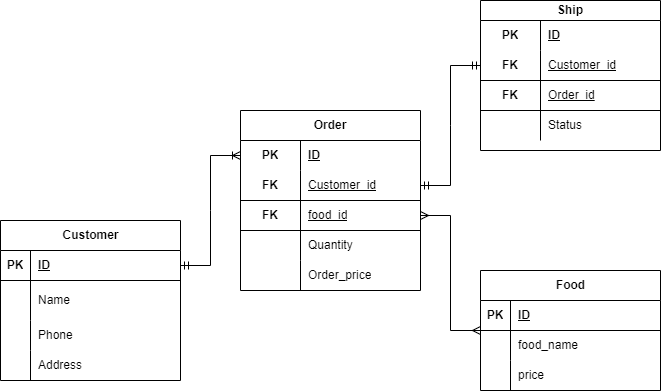

The diagram above was exported from draw.io. Its source (the exported page's mxGraphModel, read from the mxfile embedded in the PNG):
<mxGraphModel dx="2117" dy="539" grid="1" gridSize="10" guides="1" tooltips="1" connect="1" arrows="1" fold="1" page="1" pageScale="1" pageWidth="827" pageHeight="1169" math="0" shadow="0">
  <root>
    <mxCell id="0" />
    <mxCell id="1" parent="0" />
    <mxCell id="SBodYzl8zC7vrANQo7dm-45" value="" style="shape=partialRectangle;html=1;whiteSpace=wrap;connectable=0;fillColor=none;top=0;left=0;bottom=0;right=0;overflow=hidden;strokeColor=inherit;fontSize=16;" parent="1" vertex="1">
      <mxGeometry x="330" y="450" width="40" height="40" as="geometry">
        <mxRectangle width="40" height="40" as="alternateBounds" />
      </mxGeometry>
    </mxCell>
    <mxCell id="cJiWU6cI9eB3sQ1tV5ck-3" value="Order" style="shape=table;startSize=30;container=1;collapsible=1;childLayout=tableLayout;fixedRows=1;rowLines=0;fontStyle=1;align=center;resizeLast=1;html=1;whiteSpace=wrap;" parent="1" vertex="1">
      <mxGeometry x="100" y="500" width="180" height="180" as="geometry" />
    </mxCell>
    <mxCell id="cJiWU6cI9eB3sQ1tV5ck-4" value="" style="shape=tableRow;horizontal=0;startSize=0;swimlaneHead=0;swimlaneBody=0;fillColor=none;collapsible=0;dropTarget=0;points=[[0,0.5],[1,0.5]];portConstraint=eastwest;top=0;left=0;right=0;bottom=0;html=1;" parent="cJiWU6cI9eB3sQ1tV5ck-3" vertex="1">
      <mxGeometry y="30" width="180" height="30" as="geometry" />
    </mxCell>
    <mxCell id="cJiWU6cI9eB3sQ1tV5ck-5" value="PK" style="shape=partialRectangle;connectable=0;fillColor=none;top=0;left=0;bottom=0;right=0;fontStyle=1;overflow=hidden;html=1;whiteSpace=wrap;" parent="cJiWU6cI9eB3sQ1tV5ck-4" vertex="1">
      <mxGeometry width="60" height="30" as="geometry">
        <mxRectangle width="60" height="30" as="alternateBounds" />
      </mxGeometry>
    </mxCell>
    <mxCell id="cJiWU6cI9eB3sQ1tV5ck-6" value="ID" style="shape=partialRectangle;connectable=0;fillColor=none;top=0;left=0;bottom=0;right=0;align=left;spacingLeft=6;fontStyle=5;overflow=hidden;html=1;whiteSpace=wrap;" parent="cJiWU6cI9eB3sQ1tV5ck-4" vertex="1">
      <mxGeometry x="60" width="120" height="30" as="geometry">
        <mxRectangle width="120" height="30" as="alternateBounds" />
      </mxGeometry>
    </mxCell>
    <mxCell id="cJiWU6cI9eB3sQ1tV5ck-7" value="" style="shape=tableRow;horizontal=0;startSize=0;swimlaneHead=0;swimlaneBody=0;fillColor=none;collapsible=0;dropTarget=0;points=[[0,0.5],[1,0.5]];portConstraint=eastwest;top=0;left=0;right=0;bottom=1;html=1;" parent="cJiWU6cI9eB3sQ1tV5ck-3" vertex="1">
      <mxGeometry y="60" width="180" height="30" as="geometry" />
    </mxCell>
    <mxCell id="cJiWU6cI9eB3sQ1tV5ck-8" value="FK" style="shape=partialRectangle;connectable=0;fillColor=none;top=0;left=0;bottom=0;right=0;fontStyle=1;overflow=hidden;html=1;whiteSpace=wrap;" parent="cJiWU6cI9eB3sQ1tV5ck-7" vertex="1">
      <mxGeometry width="60" height="30" as="geometry">
        <mxRectangle width="60" height="30" as="alternateBounds" />
      </mxGeometry>
    </mxCell>
    <mxCell id="cJiWU6cI9eB3sQ1tV5ck-9" value="&lt;span style=&quot;font-weight: normal;&quot;&gt;Customer_id&lt;/span&gt;" style="shape=partialRectangle;connectable=0;fillColor=none;top=0;left=0;bottom=0;right=0;align=left;spacingLeft=6;fontStyle=5;overflow=hidden;html=1;whiteSpace=wrap;" parent="cJiWU6cI9eB3sQ1tV5ck-7" vertex="1">
      <mxGeometry x="60" width="120" height="30" as="geometry">
        <mxRectangle width="120" height="30" as="alternateBounds" />
      </mxGeometry>
    </mxCell>
    <mxCell id="cJiWU6cI9eB3sQ1tV5ck-29" value="" style="shape=tableRow;horizontal=0;startSize=0;swimlaneHead=0;swimlaneBody=0;fillColor=none;collapsible=0;dropTarget=0;points=[[0,0.5],[1,0.5]];portConstraint=eastwest;top=0;left=0;right=0;bottom=1;html=1;" parent="cJiWU6cI9eB3sQ1tV5ck-3" vertex="1">
      <mxGeometry y="90" width="180" height="30" as="geometry" />
    </mxCell>
    <mxCell id="cJiWU6cI9eB3sQ1tV5ck-30" value="FK" style="shape=partialRectangle;connectable=0;fillColor=none;top=0;left=0;bottom=0;right=0;fontStyle=1;overflow=hidden;html=1;whiteSpace=wrap;" parent="cJiWU6cI9eB3sQ1tV5ck-29" vertex="1">
      <mxGeometry width="60" height="30" as="geometry">
        <mxRectangle width="60" height="30" as="alternateBounds" />
      </mxGeometry>
    </mxCell>
    <mxCell id="cJiWU6cI9eB3sQ1tV5ck-31" value="&lt;span style=&quot;font-weight: normal;&quot;&gt;food_id&lt;/span&gt;" style="shape=partialRectangle;connectable=0;fillColor=none;top=0;left=0;bottom=0;right=0;align=left;spacingLeft=6;fontStyle=5;overflow=hidden;html=1;whiteSpace=wrap;" parent="cJiWU6cI9eB3sQ1tV5ck-29" vertex="1">
      <mxGeometry x="60" width="120" height="30" as="geometry">
        <mxRectangle width="120" height="30" as="alternateBounds" />
      </mxGeometry>
    </mxCell>
    <mxCell id="cJiWU6cI9eB3sQ1tV5ck-10" value="" style="shape=tableRow;horizontal=0;startSize=0;swimlaneHead=0;swimlaneBody=0;fillColor=none;collapsible=0;dropTarget=0;points=[[0,0.5],[1,0.5]];portConstraint=eastwest;top=0;left=0;right=0;bottom=0;html=1;" parent="cJiWU6cI9eB3sQ1tV5ck-3" vertex="1">
      <mxGeometry y="120" width="180" height="30" as="geometry" />
    </mxCell>
    <mxCell id="cJiWU6cI9eB3sQ1tV5ck-11" value="" style="shape=partialRectangle;connectable=0;fillColor=none;top=0;left=0;bottom=0;right=0;editable=1;overflow=hidden;html=1;whiteSpace=wrap;" parent="cJiWU6cI9eB3sQ1tV5ck-10" vertex="1">
      <mxGeometry width="60" height="30" as="geometry">
        <mxRectangle width="60" height="30" as="alternateBounds" />
      </mxGeometry>
    </mxCell>
    <mxCell id="cJiWU6cI9eB3sQ1tV5ck-12" value="Quantity" style="shape=partialRectangle;connectable=0;fillColor=none;top=0;left=0;bottom=0;right=0;align=left;spacingLeft=6;overflow=hidden;html=1;whiteSpace=wrap;" parent="cJiWU6cI9eB3sQ1tV5ck-10" vertex="1">
      <mxGeometry x="60" width="120" height="30" as="geometry">
        <mxRectangle width="120" height="30" as="alternateBounds" />
      </mxGeometry>
    </mxCell>
    <mxCell id="cJiWU6cI9eB3sQ1tV5ck-13" value="" style="shape=tableRow;horizontal=0;startSize=0;swimlaneHead=0;swimlaneBody=0;fillColor=none;collapsible=0;dropTarget=0;points=[[0,0.5],[1,0.5]];portConstraint=eastwest;top=0;left=0;right=0;bottom=0;html=1;" parent="cJiWU6cI9eB3sQ1tV5ck-3" vertex="1">
      <mxGeometry y="150" width="180" height="30" as="geometry" />
    </mxCell>
    <mxCell id="cJiWU6cI9eB3sQ1tV5ck-14" value="" style="shape=partialRectangle;connectable=0;fillColor=none;top=0;left=0;bottom=0;right=0;editable=1;overflow=hidden;html=1;whiteSpace=wrap;" parent="cJiWU6cI9eB3sQ1tV5ck-13" vertex="1">
      <mxGeometry width="60" height="30" as="geometry">
        <mxRectangle width="60" height="30" as="alternateBounds" />
      </mxGeometry>
    </mxCell>
    <mxCell id="cJiWU6cI9eB3sQ1tV5ck-15" value="Order_price" style="shape=partialRectangle;connectable=0;fillColor=none;top=0;left=0;bottom=0;right=0;align=left;spacingLeft=6;overflow=hidden;html=1;whiteSpace=wrap;" parent="cJiWU6cI9eB3sQ1tV5ck-13" vertex="1">
      <mxGeometry x="60" width="120" height="30" as="geometry">
        <mxRectangle width="120" height="30" as="alternateBounds" />
      </mxGeometry>
    </mxCell>
    <mxCell id="cJiWU6cI9eB3sQ1tV5ck-16" value="Food" style="shape=table;startSize=30;container=1;collapsible=1;childLayout=tableLayout;fixedRows=1;rowLines=0;fontStyle=1;align=center;resizeLast=1;html=1;" parent="1" vertex="1">
      <mxGeometry x="340" y="660" width="180" height="120" as="geometry" />
    </mxCell>
    <mxCell id="cJiWU6cI9eB3sQ1tV5ck-17" value="" style="shape=tableRow;horizontal=0;startSize=0;swimlaneHead=0;swimlaneBody=0;fillColor=none;collapsible=0;dropTarget=0;points=[[0,0.5],[1,0.5]];portConstraint=eastwest;top=0;left=0;right=0;bottom=1;" parent="cJiWU6cI9eB3sQ1tV5ck-16" vertex="1">
      <mxGeometry y="30" width="180" height="30" as="geometry" />
    </mxCell>
    <mxCell id="cJiWU6cI9eB3sQ1tV5ck-18" value="PK" style="shape=partialRectangle;connectable=0;fillColor=none;top=0;left=0;bottom=0;right=0;fontStyle=1;overflow=hidden;whiteSpace=wrap;html=1;" parent="cJiWU6cI9eB3sQ1tV5ck-17" vertex="1">
      <mxGeometry width="30" height="30" as="geometry">
        <mxRectangle width="30" height="30" as="alternateBounds" />
      </mxGeometry>
    </mxCell>
    <mxCell id="cJiWU6cI9eB3sQ1tV5ck-19" value="ID" style="shape=partialRectangle;connectable=0;fillColor=none;top=0;left=0;bottom=0;right=0;align=left;spacingLeft=6;fontStyle=5;overflow=hidden;whiteSpace=wrap;html=1;" parent="cJiWU6cI9eB3sQ1tV5ck-17" vertex="1">
      <mxGeometry x="30" width="150" height="30" as="geometry">
        <mxRectangle width="150" height="30" as="alternateBounds" />
      </mxGeometry>
    </mxCell>
    <mxCell id="cJiWU6cI9eB3sQ1tV5ck-20" value="" style="shape=tableRow;horizontal=0;startSize=0;swimlaneHead=0;swimlaneBody=0;fillColor=none;collapsible=0;dropTarget=0;points=[[0,0.5],[1,0.5]];portConstraint=eastwest;top=0;left=0;right=0;bottom=0;" parent="cJiWU6cI9eB3sQ1tV5ck-16" vertex="1">
      <mxGeometry y="60" width="180" height="30" as="geometry" />
    </mxCell>
    <mxCell id="cJiWU6cI9eB3sQ1tV5ck-21" value="" style="shape=partialRectangle;connectable=0;fillColor=none;top=0;left=0;bottom=0;right=0;editable=1;overflow=hidden;whiteSpace=wrap;html=1;" parent="cJiWU6cI9eB3sQ1tV5ck-20" vertex="1">
      <mxGeometry width="30" height="30" as="geometry">
        <mxRectangle width="30" height="30" as="alternateBounds" />
      </mxGeometry>
    </mxCell>
    <mxCell id="cJiWU6cI9eB3sQ1tV5ck-22" value="food_name" style="shape=partialRectangle;connectable=0;fillColor=none;top=0;left=0;bottom=0;right=0;align=left;spacingLeft=6;overflow=hidden;whiteSpace=wrap;html=1;" parent="cJiWU6cI9eB3sQ1tV5ck-20" vertex="1">
      <mxGeometry x="30" width="150" height="30" as="geometry">
        <mxRectangle width="150" height="30" as="alternateBounds" />
      </mxGeometry>
    </mxCell>
    <mxCell id="cJiWU6cI9eB3sQ1tV5ck-23" value="" style="shape=tableRow;horizontal=0;startSize=0;swimlaneHead=0;swimlaneBody=0;fillColor=none;collapsible=0;dropTarget=0;points=[[0,0.5],[1,0.5]];portConstraint=eastwest;top=0;left=0;right=0;bottom=0;" parent="cJiWU6cI9eB3sQ1tV5ck-16" vertex="1">
      <mxGeometry y="90" width="180" height="30" as="geometry" />
    </mxCell>
    <mxCell id="cJiWU6cI9eB3sQ1tV5ck-24" value="" style="shape=partialRectangle;connectable=0;fillColor=none;top=0;left=0;bottom=0;right=0;editable=1;overflow=hidden;whiteSpace=wrap;html=1;" parent="cJiWU6cI9eB3sQ1tV5ck-23" vertex="1">
      <mxGeometry width="30" height="30" as="geometry">
        <mxRectangle width="30" height="30" as="alternateBounds" />
      </mxGeometry>
    </mxCell>
    <mxCell id="cJiWU6cI9eB3sQ1tV5ck-25" value="price" style="shape=partialRectangle;connectable=0;fillColor=none;top=0;left=0;bottom=0;right=0;align=left;spacingLeft=6;overflow=hidden;whiteSpace=wrap;html=1;" parent="cJiWU6cI9eB3sQ1tV5ck-23" vertex="1">
      <mxGeometry x="30" width="150" height="30" as="geometry">
        <mxRectangle width="150" height="30" as="alternateBounds" />
      </mxGeometry>
    </mxCell>
    <mxCell id="cJiWU6cI9eB3sQ1tV5ck-32" value="Customer" style="shape=table;startSize=30;container=1;collapsible=1;childLayout=tableLayout;fixedRows=1;rowLines=0;fontStyle=1;align=center;resizeLast=1;html=1;" parent="1" vertex="1">
      <mxGeometry x="-140" y="610" width="180" height="160" as="geometry" />
    </mxCell>
    <mxCell id="cJiWU6cI9eB3sQ1tV5ck-33" value="" style="shape=tableRow;horizontal=0;startSize=0;swimlaneHead=0;swimlaneBody=0;fillColor=none;collapsible=0;dropTarget=0;points=[[0,0.5],[1,0.5]];portConstraint=eastwest;top=0;left=0;right=0;bottom=1;" parent="cJiWU6cI9eB3sQ1tV5ck-32" vertex="1">
      <mxGeometry y="30" width="180" height="30" as="geometry" />
    </mxCell>
    <mxCell id="cJiWU6cI9eB3sQ1tV5ck-34" value="PK" style="shape=partialRectangle;connectable=0;fillColor=none;top=0;left=0;bottom=0;right=0;fontStyle=1;overflow=hidden;whiteSpace=wrap;html=1;" parent="cJiWU6cI9eB3sQ1tV5ck-33" vertex="1">
      <mxGeometry width="30" height="30" as="geometry">
        <mxRectangle width="30" height="30" as="alternateBounds" />
      </mxGeometry>
    </mxCell>
    <mxCell id="cJiWU6cI9eB3sQ1tV5ck-35" value="ID" style="shape=partialRectangle;connectable=0;fillColor=none;top=0;left=0;bottom=0;right=0;align=left;spacingLeft=6;fontStyle=5;overflow=hidden;whiteSpace=wrap;html=1;" parent="cJiWU6cI9eB3sQ1tV5ck-33" vertex="1">
      <mxGeometry x="30" width="150" height="30" as="geometry">
        <mxRectangle width="150" height="30" as="alternateBounds" />
      </mxGeometry>
    </mxCell>
    <mxCell id="cJiWU6cI9eB3sQ1tV5ck-36" value="" style="shape=tableRow;horizontal=0;startSize=0;swimlaneHead=0;swimlaneBody=0;fillColor=none;collapsible=0;dropTarget=0;points=[[0,0.5],[1,0.5]];portConstraint=eastwest;top=0;left=0;right=0;bottom=0;" parent="cJiWU6cI9eB3sQ1tV5ck-32" vertex="1">
      <mxGeometry y="60" width="180" height="40" as="geometry" />
    </mxCell>
    <mxCell id="cJiWU6cI9eB3sQ1tV5ck-37" value="" style="shape=partialRectangle;connectable=0;fillColor=none;top=0;left=0;bottom=0;right=0;editable=1;overflow=hidden;whiteSpace=wrap;html=1;" parent="cJiWU6cI9eB3sQ1tV5ck-36" vertex="1">
      <mxGeometry width="30" height="40" as="geometry">
        <mxRectangle width="30" height="40" as="alternateBounds" />
      </mxGeometry>
    </mxCell>
    <mxCell id="cJiWU6cI9eB3sQ1tV5ck-38" value="Name" style="shape=partialRectangle;connectable=0;fillColor=none;top=0;left=0;bottom=0;right=0;align=left;spacingLeft=6;overflow=hidden;whiteSpace=wrap;html=1;" parent="cJiWU6cI9eB3sQ1tV5ck-36" vertex="1">
      <mxGeometry x="30" width="150" height="40" as="geometry">
        <mxRectangle width="150" height="40" as="alternateBounds" />
      </mxGeometry>
    </mxCell>
    <mxCell id="cJiWU6cI9eB3sQ1tV5ck-39" value="" style="shape=tableRow;horizontal=0;startSize=0;swimlaneHead=0;swimlaneBody=0;fillColor=none;collapsible=0;dropTarget=0;points=[[0,0.5],[1,0.5]];portConstraint=eastwest;top=0;left=0;right=0;bottom=0;" parent="cJiWU6cI9eB3sQ1tV5ck-32" vertex="1">
      <mxGeometry y="100" width="180" height="30" as="geometry" />
    </mxCell>
    <mxCell id="cJiWU6cI9eB3sQ1tV5ck-40" value="" style="shape=partialRectangle;connectable=0;fillColor=none;top=0;left=0;bottom=0;right=0;editable=1;overflow=hidden;whiteSpace=wrap;html=1;" parent="cJiWU6cI9eB3sQ1tV5ck-39" vertex="1">
      <mxGeometry width="30" height="30" as="geometry">
        <mxRectangle width="30" height="30" as="alternateBounds" />
      </mxGeometry>
    </mxCell>
    <mxCell id="cJiWU6cI9eB3sQ1tV5ck-41" value="Phone" style="shape=partialRectangle;connectable=0;fillColor=none;top=0;left=0;bottom=0;right=0;align=left;spacingLeft=6;overflow=hidden;whiteSpace=wrap;html=1;" parent="cJiWU6cI9eB3sQ1tV5ck-39" vertex="1">
      <mxGeometry x="30" width="150" height="30" as="geometry">
        <mxRectangle width="150" height="30" as="alternateBounds" />
      </mxGeometry>
    </mxCell>
    <mxCell id="cJiWU6cI9eB3sQ1tV5ck-42" value="" style="shape=tableRow;horizontal=0;startSize=0;swimlaneHead=0;swimlaneBody=0;fillColor=none;collapsible=0;dropTarget=0;points=[[0,0.5],[1,0.5]];portConstraint=eastwest;top=0;left=0;right=0;bottom=0;" parent="cJiWU6cI9eB3sQ1tV5ck-32" vertex="1">
      <mxGeometry y="130" width="180" height="30" as="geometry" />
    </mxCell>
    <mxCell id="cJiWU6cI9eB3sQ1tV5ck-43" value="" style="shape=partialRectangle;connectable=0;fillColor=none;top=0;left=0;bottom=0;right=0;editable=1;overflow=hidden;whiteSpace=wrap;html=1;" parent="cJiWU6cI9eB3sQ1tV5ck-42" vertex="1">
      <mxGeometry width="30" height="30" as="geometry">
        <mxRectangle width="30" height="30" as="alternateBounds" />
      </mxGeometry>
    </mxCell>
    <mxCell id="cJiWU6cI9eB3sQ1tV5ck-44" value="Address" style="shape=partialRectangle;connectable=0;fillColor=none;top=0;left=0;bottom=0;right=0;align=left;spacingLeft=6;overflow=hidden;whiteSpace=wrap;html=1;" parent="cJiWU6cI9eB3sQ1tV5ck-42" vertex="1">
      <mxGeometry x="30" width="150" height="30" as="geometry">
        <mxRectangle width="150" height="30" as="alternateBounds" />
      </mxGeometry>
    </mxCell>
    <mxCell id="cJiWU6cI9eB3sQ1tV5ck-58" value="Ship" style="shape=table;startSize=20;container=1;collapsible=1;childLayout=tableLayout;fixedRows=1;rowLines=0;fontStyle=1;align=center;resizeLast=1;html=1;whiteSpace=wrap;" parent="1" vertex="1">
      <mxGeometry x="340" y="390" width="180" height="150" as="geometry" />
    </mxCell>
    <mxCell id="cJiWU6cI9eB3sQ1tV5ck-59" value="" style="shape=tableRow;horizontal=0;startSize=0;swimlaneHead=0;swimlaneBody=0;fillColor=none;collapsible=0;dropTarget=0;points=[[0,0.5],[1,0.5]];portConstraint=eastwest;top=0;left=0;right=0;bottom=0;html=1;" parent="cJiWU6cI9eB3sQ1tV5ck-58" vertex="1">
      <mxGeometry y="20" width="180" height="30" as="geometry" />
    </mxCell>
    <mxCell id="cJiWU6cI9eB3sQ1tV5ck-60" value="PK" style="shape=partialRectangle;connectable=0;fillColor=none;top=0;left=0;bottom=0;right=0;fontStyle=1;overflow=hidden;html=1;whiteSpace=wrap;" parent="cJiWU6cI9eB3sQ1tV5ck-59" vertex="1">
      <mxGeometry width="60" height="30" as="geometry">
        <mxRectangle width="60" height="30" as="alternateBounds" />
      </mxGeometry>
    </mxCell>
    <mxCell id="cJiWU6cI9eB3sQ1tV5ck-61" value="ID" style="shape=partialRectangle;connectable=0;fillColor=none;top=0;left=0;bottom=0;right=0;align=left;spacingLeft=6;fontStyle=5;overflow=hidden;html=1;whiteSpace=wrap;" parent="cJiWU6cI9eB3sQ1tV5ck-59" vertex="1">
      <mxGeometry x="60" width="120" height="30" as="geometry">
        <mxRectangle width="120" height="30" as="alternateBounds" />
      </mxGeometry>
    </mxCell>
    <mxCell id="cJiWU6cI9eB3sQ1tV5ck-62" value="" style="shape=tableRow;horizontal=0;startSize=0;swimlaneHead=0;swimlaneBody=0;fillColor=none;collapsible=0;dropTarget=0;points=[[0,0.5],[1,0.5]];portConstraint=eastwest;top=0;left=0;right=0;bottom=1;html=1;" parent="cJiWU6cI9eB3sQ1tV5ck-58" vertex="1">
      <mxGeometry y="50" width="180" height="30" as="geometry" />
    </mxCell>
    <mxCell id="cJiWU6cI9eB3sQ1tV5ck-63" value="FK" style="shape=partialRectangle;connectable=0;fillColor=none;top=0;left=0;bottom=0;right=0;fontStyle=1;overflow=hidden;html=1;whiteSpace=wrap;" parent="cJiWU6cI9eB3sQ1tV5ck-62" vertex="1">
      <mxGeometry width="60" height="30" as="geometry">
        <mxRectangle width="60" height="30" as="alternateBounds" />
      </mxGeometry>
    </mxCell>
    <mxCell id="cJiWU6cI9eB3sQ1tV5ck-64" value="&lt;span style=&quot;font-weight: normal;&quot;&gt;Customer_id&lt;/span&gt;" style="shape=partialRectangle;connectable=0;fillColor=none;top=0;left=0;bottom=0;right=0;align=left;spacingLeft=6;fontStyle=5;overflow=hidden;html=1;whiteSpace=wrap;" parent="cJiWU6cI9eB3sQ1tV5ck-62" vertex="1">
      <mxGeometry x="60" width="120" height="30" as="geometry">
        <mxRectangle width="120" height="30" as="alternateBounds" />
      </mxGeometry>
    </mxCell>
    <mxCell id="cJiWU6cI9eB3sQ1tV5ck-75" value="" style="shape=tableRow;horizontal=0;startSize=0;swimlaneHead=0;swimlaneBody=0;fillColor=none;collapsible=0;dropTarget=0;points=[[0,0.5],[1,0.5]];portConstraint=eastwest;top=0;left=0;right=0;bottom=1;html=1;" parent="cJiWU6cI9eB3sQ1tV5ck-58" vertex="1">
      <mxGeometry y="80" width="180" height="30" as="geometry" />
    </mxCell>
    <mxCell id="cJiWU6cI9eB3sQ1tV5ck-76" value="FK" style="shape=partialRectangle;connectable=0;fillColor=none;top=0;left=0;bottom=0;right=0;fontStyle=1;overflow=hidden;html=1;whiteSpace=wrap;" parent="cJiWU6cI9eB3sQ1tV5ck-75" vertex="1">
      <mxGeometry width="60" height="30" as="geometry">
        <mxRectangle width="60" height="30" as="alternateBounds" />
      </mxGeometry>
    </mxCell>
    <mxCell id="cJiWU6cI9eB3sQ1tV5ck-77" value="&lt;span style=&quot;font-weight: normal;&quot;&gt;Order_id&lt;/span&gt;" style="shape=partialRectangle;connectable=0;fillColor=none;top=0;left=0;bottom=0;right=0;align=left;spacingLeft=6;fontStyle=5;overflow=hidden;html=1;whiteSpace=wrap;" parent="cJiWU6cI9eB3sQ1tV5ck-75" vertex="1">
      <mxGeometry x="60" width="120" height="30" as="geometry">
        <mxRectangle width="120" height="30" as="alternateBounds" />
      </mxGeometry>
    </mxCell>
    <mxCell id="cJiWU6cI9eB3sQ1tV5ck-65" value="" style="shape=tableRow;horizontal=0;startSize=0;swimlaneHead=0;swimlaneBody=0;fillColor=none;collapsible=0;dropTarget=0;points=[[0,0.5],[1,0.5]];portConstraint=eastwest;top=0;left=0;right=0;bottom=0;html=1;" parent="cJiWU6cI9eB3sQ1tV5ck-58" vertex="1">
      <mxGeometry y="110" width="180" height="30" as="geometry" />
    </mxCell>
    <mxCell id="cJiWU6cI9eB3sQ1tV5ck-66" value="" style="shape=partialRectangle;connectable=0;fillColor=none;top=0;left=0;bottom=0;right=0;editable=1;overflow=hidden;html=1;whiteSpace=wrap;" parent="cJiWU6cI9eB3sQ1tV5ck-65" vertex="1">
      <mxGeometry width="60" height="30" as="geometry">
        <mxRectangle width="60" height="30" as="alternateBounds" />
      </mxGeometry>
    </mxCell>
    <mxCell id="cJiWU6cI9eB3sQ1tV5ck-67" value="Status" style="shape=partialRectangle;connectable=0;fillColor=none;top=0;left=0;bottom=0;right=0;align=left;spacingLeft=6;overflow=hidden;html=1;whiteSpace=wrap;" parent="cJiWU6cI9eB3sQ1tV5ck-65" vertex="1">
      <mxGeometry x="60" width="120" height="30" as="geometry">
        <mxRectangle width="120" height="30" as="alternateBounds" />
      </mxGeometry>
    </mxCell>
    <mxCell id="cJiWU6cI9eB3sQ1tV5ck-79" value="" style="edgeStyle=entityRelationEdgeStyle;fontSize=12;html=1;endArrow=ERmandOne;startArrow=ERmandOne;rounded=0;entryX=0;entryY=0.5;entryDx=0;entryDy=0;exitX=1;exitY=0.5;exitDx=0;exitDy=0;" parent="1" source="cJiWU6cI9eB3sQ1tV5ck-7" target="cJiWU6cI9eB3sQ1tV5ck-62" edge="1">
      <mxGeometry width="100" height="100" relative="1" as="geometry">
        <mxPoint x="230" y="770" as="sourcePoint" />
        <mxPoint x="330" y="670" as="targetPoint" />
      </mxGeometry>
    </mxCell>
    <mxCell id="cJiWU6cI9eB3sQ1tV5ck-80" value="" style="edgeStyle=entityRelationEdgeStyle;fontSize=12;html=1;endArrow=ERmany;startArrow=ERmany;rounded=0;entryX=0;entryY=0.5;entryDx=0;entryDy=0;exitX=1;exitY=0.5;exitDx=0;exitDy=0;" parent="1" source="cJiWU6cI9eB3sQ1tV5ck-29" target="cJiWU6cI9eB3sQ1tV5ck-16" edge="1">
      <mxGeometry width="100" height="100" relative="1" as="geometry">
        <mxPoint x="230" y="770" as="sourcePoint" />
        <mxPoint x="330" y="670" as="targetPoint" />
      </mxGeometry>
    </mxCell>
    <mxCell id="cJiWU6cI9eB3sQ1tV5ck-83" value="" style="edgeStyle=entityRelationEdgeStyle;fontSize=12;html=1;endArrow=ERoneToMany;startArrow=ERmandOne;rounded=0;entryX=0;entryY=0.5;entryDx=0;entryDy=0;exitX=1;exitY=0.5;exitDx=0;exitDy=0;" parent="1" source="cJiWU6cI9eB3sQ1tV5ck-33" target="cJiWU6cI9eB3sQ1tV5ck-4" edge="1">
      <mxGeometry width="100" height="100" relative="1" as="geometry">
        <mxPoint x="150" y="740" as="sourcePoint" />
        <mxPoint x="250" y="640" as="targetPoint" />
      </mxGeometry>
    </mxCell>
  </root>
</mxGraphModel>